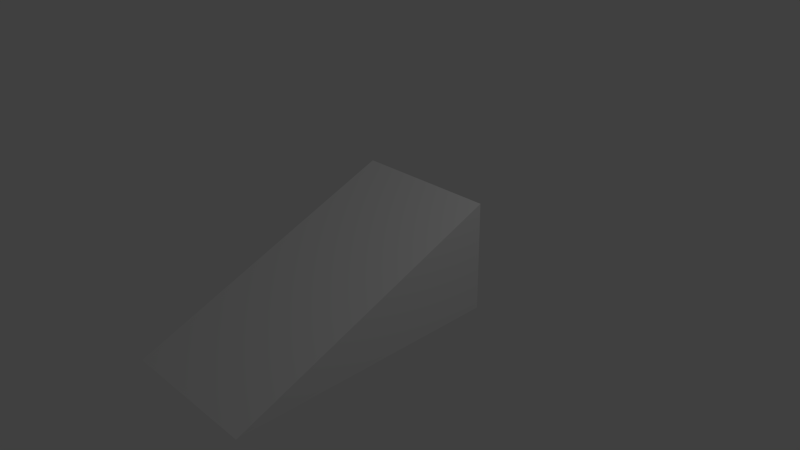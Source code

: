 # Source: Slope.blend  (saved by Blender 2.73.0; exported with 4.5.12 LTS)
import bpy
from mathutils import Matrix  # noqa: F401  (used for matrix-valued properties, if any)

bpy.ops.wm.read_factory_settings(use_empty=True)
scene = bpy.context.scene
scene.name = 'Scene'

# ---- collections
col_collection_1 = bpy.data.collections.new('Collection 1'); scene.collection.children.link(col_collection_1)

# ---- materials (node trees are filled in below, after node groups)
mat_material = bpy.data.materials.new('Material')
mat_material.alpha_threshold = 0.0
mat_material.use_transparent_shadow = False
mat_material.roughness = 0.5
mat_material.line_color = (0.0, 0.0, 0.0, 1.0)

# ---- material node trees

# ---- world
world_world = bpy.data.worlds.new('World'); scene.world = world_world
world_world.color = (0.05088, 0.05088, 0.05088)
world_world.use_sun_shadow = False
world_world.sun_shadow_jitter_overblur = 0.0
world_world.cycles.sampling_method = 'MANUAL'
world_world.cycles.sample_map_resolution = 256

# ---- cameras
cam_camera = bpy.data.cameras.new('Camera')
cam_camera.clip_end = 100.0
cam_camera.lens = 35.0
cam_camera.sensor_width = 32.0
cam_camera.sensor_height = 18.0
cam_camera.ortho_scale = 7.314
cam_camera.dof.focus_distance = 0.0
cam_camera.dof.aperture_fstop = 128.0

# ---- lights
light_lamp = bpy.data.lights.new('Lamp', 'POINT')
light_lamp.transmission_factor = 0.0
light_lamp.cutoff_distance = 30.0
light_lamp.energy = 100.0
light_lamp.shadow_buffer_clip_start = 1.001
light_lamp.shadow_soft_size = 0.1
light_lamp.shadow_maximum_resolution = 0.006
light_lamp.use_absolute_resolution = True
light_lamp.cycles.use_multiple_importance_sampling = False

# ---- meshes
me_cube = bpy.data.meshes.new('Cube')
me_cube.from_pydata([(1.0, 1.0, -1.0), (1.0, -3.174, -1.0), (-1.0, -3.174, -1.0), (-1.0, 1.0, -1.0), (1.0, 1.0, 1.0), (-1.0, 1.0, 1.0)], [], [(0, 1, 2, 3), (3, 2, 5), (2, 1, 4, 5), (1, 0, 4), (4, 0, 3, 5)])
me_cube.materials.append(mat_material)
me_cube.use_remesh_preserve_volume = False
me_cube.use_remesh_preserve_attributes = False
me_cube.use_mirror_vertex_groups = False
me_cube.update()

# ---- objects
ob_cube = bpy.data.objects.new('Cube', me_cube)
ob_lamp = bpy.data.objects.new('Lamp', light_lamp)
ob_camera = bpy.data.objects.new('Camera', cam_camera)

# ---- transforms, parenting, visibility, modifiers, constraints
ob_cube.location = (0.0, 0.0, 0.0)
ob_cube.scale = (1.0, 0.9, 0.75)
ob_cube.lock_rotations_4d = False
ob_cube.empty_display_type = 'ARROWS'
ob_cube.lineart.crease_threshold = 0.0
ob_lamp.location = (4.076, 1.005, 5.904)
ob_lamp.rotation_euler = (0.6503, 0.05522, 1.866)
ob_lamp.lock_rotations_4d = False
ob_lamp.empty_display_type = 'ARROWS'
ob_lamp.color = (0.0, 0.0, 0.0, 0.0)
ob_lamp.lineart.crease_threshold = 0.0
ob_camera.location = (7.481, -6.508, 5.344)
ob_camera.rotation_euler = (1.109, 0.01082, 0.8149)
ob_camera.lock_rotations_4d = False
ob_camera.empty_display_type = 'ARROWS'
ob_camera.color = (0.0, 0.0, 0.0, 0.0)
ob_camera.display_type = 'WIRE'
ob_camera.lineart.crease_threshold = 0.0

# ---- collection membership
col_collection_1.objects.link(ob_cube)
col_collection_1.objects.link(ob_lamp)
col_collection_1.objects.link(ob_camera)

# ---- scene / render settings (as saved in the file)
scene.camera = ob_camera
scene.frame_start = 1; scene.frame_end = 250; scene.frame_set(1)
scene.render.engine = 'BLENDER_EEVEE_NEXT'
scene.render.resolution_percentage = 50
scene.render.dither_intensity = 0.0
scene.cycles.use_denoising = False
scene.cycles.samples = 10
scene.cycles.sampling_pattern = 'TABULATED_SOBOL'
scene.cycles.light_sampling_threshold = 0.0
scene.cycles.use_adaptive_sampling = False
scene.cycles.use_light_tree = False
scene.cycles.blur_glossy = 0.0
scene.cycles.pixel_filter_type = 'GAUSSIAN'
scene.cycles.sample_clamp_indirect = 0.0
scene.view_settings.view_transform = 'Standard'
bpy.context.view_layer.update()
